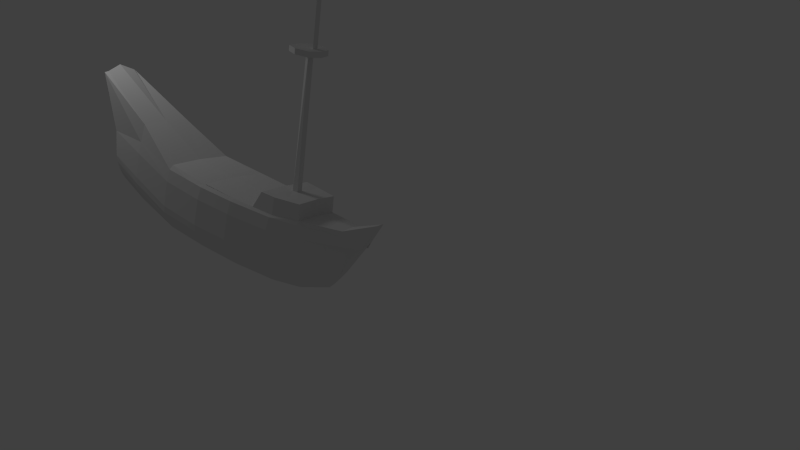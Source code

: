 # Source: hole.blend  (saved by Blender 2.63.0; exported with 4.5.12 LTS)
import bpy
from mathutils import Matrix  # noqa: F401  (used for matrix-valued properties, if any)

bpy.ops.wm.read_factory_settings(use_empty=True)
scene = bpy.context.scene
scene.name = 'Scene'

# ---- collections
col_collection_1 = bpy.data.collections.new('Collection 1'); scene.collection.children.link(col_collection_1)

# ---- world
world_world = bpy.data.worlds.new('World'); scene.world = world_world
world_world.color = (0.05088, 0.05088, 0.05088)
world_world.use_sun_shadow = False
world_world.sun_shadow_jitter_overblur = 0.0
world_world.cycles.sampling_method = 'MANUAL'
world_world.cycles.sample_map_resolution = 256

# ---- cameras
cam_camera = bpy.data.cameras.new('Camera')
cam_camera.clip_end = 100.0
cam_camera.lens = 35.0
cam_camera.sensor_width = 32.0
cam_camera.sensor_height = 18.0
cam_camera.ortho_scale = 7.314
cam_camera.dof.focus_distance = 0.0
cam_camera.dof.aperture_fstop = 128.0

# ---- lights
light_lamp = bpy.data.lights.new('Lamp', 'POINT')
light_lamp.transmission_factor = 0.0
light_lamp.cutoff_distance = 30.0
light_lamp.energy = 100.0
light_lamp.shadow_buffer_clip_start = 1.001
light_lamp.shadow_soft_size = 1.0
light_lamp.shadow_maximum_resolution = 0.006
light_lamp.use_absolute_resolution = True
light_lamp.cycles.use_multiple_importance_sampling = False

# ---- meshes
me_cylinder = bpy.data.meshes.new('Cylinder')
me_cylinder.from_pydata([(0.0, 1.359, -1.0), (0.0, 1.338, 1.0), (0.1951, 1.333, -1.0), (0.1951, 1.312, 1.0), (0.3827, 1.255, -1.0), (0.3827, 1.236, 1.0), (0.5556, 1.13, -1.0), (0.5556, 1.112, 1.0), (0.7071, 0.9609, -1.0), (0.7071, 0.9458, 1.0), (0.8315, 0.755, -1.0), (0.8315, 0.7431, 1.0), (0.9239, 0.52, -1.0), (0.9239, 0.5119, 1.0), (0.9808, 0.2651, -1.0), (0.9808, 0.261, 1.0), (1.0, 3.103e-10, -1.0), (1.0, 4.77e-09, 1.0), (0.9808, -0.2651, -1.0), (0.9808, -0.261, 1.0), (0.9239, -0.52, -1.0), (0.9239, -0.5119, 1.0), (0.8315, -0.755, -1.0), (0.8315, -0.7431, 1.0), (0.7071, -0.9609, -1.0), (0.7071, -0.9458, 1.0), (0.5556, -1.13, -1.0), (0.5556, -1.112, 1.0), (0.3827, -1.255, -1.0), (0.3827, -1.236, 1.0), (0.1951, -1.333, -1.0), (0.1951, -1.312, 1.0), (-3.258e-07, -1.359, -1.0), (-3.258e-07, -1.338, 1.0), (-0.7426, -1.333, -1.0), (-0.7426, -1.312, 1.0), (-1.09, -1.255, -1.0), (-1.09, -1.236, 1.0), (-1.141, -1.13, -1.0), (-1.158, -1.112, 1.0), (-1.178, 1.033e-06, -1.0), (-1.195, 1.013e-06, 1.0), (-1.141, 1.13, -1.0), (-1.158, 1.112, 1.0), (-1.09, 1.255, -1.0), (-1.09, 1.236, 1.0), (-0.7426, 1.333, -1.0), (-0.7426, 1.312, 1.0), (3.64e-08, 1.306, 3.903), (0.1951, 1.281, 3.903), (0.3827, 1.207, 3.903), (0.5556, 1.086, 3.903), (0.7071, 0.9235, 3.903), (0.8315, 0.7256, 3.903), (0.9239, 0.4998, 3.903), (0.9808, 0.2548, 3.903), (1.0, 2.879e-10, 3.903), (0.9808, -0.2548, 3.903), (0.9239, -0.4998, 3.903), (0.8315, -0.7256, 3.903), (0.7071, -0.9235, 3.903), (0.5556, -1.086, 3.903), (0.3827, -1.207, 3.903), (0.1951, -1.281, 3.903), (-2.894e-07, -1.306, 3.903), (-0.7426, -1.281, 3.903), (-1.09, -1.207, 3.903), (-1.175, -1.086, 3.903), (-1.213, 1.027e-06, 3.903), (-1.175, 1.086, 3.903), (-1.09, 1.207, 3.903), (-0.7426, 1.281, 3.903), (1.1e-07, 1.241, 9.769), (0.1951, 1.217, 9.769), (0.3827, 1.146, 9.769), (0.5556, 1.032, 9.769), (0.7071, 0.8774, 9.769), (0.8315, 0.6894, 9.769), (0.9239, 0.4748, 9.769), (0.9808, 0.2421, 9.769), (1.0, 2.536e-08, 9.769), (0.9808, -0.2421, 9.769), (0.9239, -0.4748, 9.769), (0.8315, -0.6894, 9.769), (0.7071, -0.8774, 9.769), (0.5556, -1.032, 9.769), (0.3827, -1.146, 9.769), (0.1951, -1.217, 9.769), (-2.159e-07, -1.241, 9.769), (-0.7426, -1.217, 9.769), (-1.09, -1.146, 9.769), (-1.214, -1.032, 9.769), (-1.251, 9.802e-07, 9.769), (-1.214, 1.032, 9.769), (-1.09, 1.146, 9.769), (-0.7426, 1.217, 9.769), (-0.2586, 0.9722, 21.96), (-0.06351, 0.9535, 21.96), (0.1241, 0.8982, 21.96), (0.297, 0.8083, 21.96), (0.4485, 0.6874, 21.96), (0.5729, 0.5401, 21.96), (0.6653, 0.372, 21.96), (0.7222, 0.1897, 21.96), (0.7414, 7.723e-08, 21.96), (0.7222, -0.1897, 21.96), (0.6653, -0.372, 21.96), (0.5729, -0.5401, 21.96), (0.4485, -0.6874, 21.96), (0.297, -0.8083, 21.96), (0.1241, -0.8982, 21.96), (-0.06351, -0.9535, 21.96), (-0.2586, -0.9722, 21.96), (-1.001, -0.9535, 21.96), (-1.348, -0.8982, 21.96), (-1.875, -0.8083, 21.96), (-1.913, 8.477e-07, 21.96), (-1.875, 0.8083, 21.96), (-1.348, 0.8982, 21.96), (-1.001, 0.9535, 21.96), (-0.4655, 0.699, 32.12), (-0.2794, 0.6856, 31.68), (-0.1005, 0.6458, 31.27), (0.0644, 0.5812, 30.88), (0.2089, 0.4943, 30.54), (0.3275, 0.3883, 30.27), (0.4157, 0.2675, 30.06), (0.47, 0.1364, 29.94), (0.4883, 1.231e-07, 29.89), (0.47, -0.1364, 29.94), (0.4157, -0.2675, 30.06), (0.3275, -0.3883, 30.27), (0.2089, -0.4943, 30.54), (0.0644, -0.5812, 30.88), (-0.1005, -0.6458, 31.27), (-0.2794, -0.6856, 31.68), (-0.4655, -0.699, 32.12), (-0.7336, -0.6856, 32.42), (-1.196, -0.6458, 33.22), (-2.785, -0.5812, 39.25), (-2.828, -0.4943, 38.79), (-2.993, 7.76e-07, 39.44), (-2.828, 0.4943, 38.79), (-2.785, 0.5812, 39.25), (-1.196, 0.6458, 33.22), (-0.7336, 0.6856, 32.42), (-0.7426, 1.096, -19.07), (-1.09, 1.033, -19.07), (-1.136, 0.9294, -19.07), (-1.624, -0.1188, -18.06), (-1.136, -0.9294, -19.07), (-1.09, -1.033, -19.07), (-0.7426, -1.096, -19.07), (-1e-07, -1.118, -19.07), (0.1951, -1.096, -19.07), (0.3827, -1.033, -19.07), (0.5556, -0.9294, -19.07), (0.6699, -0.7904, -19.07), (0.7818, -0.621, -19.07), (0.8742, -0.4278, -19.07), (0.9311, -0.2181, -19.07), (0.9503, 4.623e-08, -19.07), (0.9311, 0.2181, -19.07), (0.8742, 0.4278, -19.07), (0.7818, 0.621, -19.07), (0.6699, 0.7904, -19.07), (0.5556, 0.9294, -19.07), (0.3827, 1.033, -19.07), (0.1951, 1.096, -19.07), (2.258e-07, 1.118, -19.07), (-0.4655, 0.699, 32.12), (-0.2794, 0.6856, 31.68), (-0.1005, 0.6458, 31.27), (0.0644, 0.5812, 30.88), (0.2089, 0.4943, 30.54), (0.3275, 0.3883, 30.27), (0.4157, 0.2675, 30.06), (0.47, 0.1364, 29.94), (0.4883, 1.231e-07, 29.89), (0.47, -0.1364, 29.94), (0.4157, -0.2675, 30.06), (0.3275, -0.3883, 30.27), (0.2089, -0.4943, 30.54), (0.0644, -0.5812, 30.88), (-0.1005, -0.6458, 31.27), (-0.2794, -0.6856, 31.68), (-0.4655, -0.699, 32.12), (-0.7336, -0.6856, 32.42), (-1.196, -0.6458, 33.22), (-2.785, -0.5812, 39.25), (-2.828, -0.4943, 38.79), (-2.828, 0.4943, 38.79), (-2.785, 0.5812, 39.25), (-1.196, 0.6458, 33.22), (-0.7336, 0.6856, 32.42), (1.185e-07, 1.307, -9.487), (0.1951, 1.282, -9.487), (0.3827, 1.208, -9.487), (0.5556, 1.087, -9.487), (0.7071, 0.9243, -9.487), (0.8315, 0.7262, -9.487), (0.9239, 0.5002, -9.487), (0.9808, 0.255, -9.487), (1.0, 1.115e-08, -9.487), (0.9808, -0.255, -9.487), (0.9239, -0.5002, -9.487), (0.8315, -0.7262, -9.487), (0.7071, -0.9243, -9.487), (0.5556, -1.087, -9.487), (0.3827, -1.208, -9.487), (0.1951, -1.282, -9.487), (-2.073e-07, -1.307, -9.487), (-0.7426, -1.282, -9.487), (-1.09, -1.208, -9.487), (-1.145, -1.087, -9.486), (-1.183, 1.02e-06, -9.488), (-1.145, 1.087, -9.486), (-1.09, 1.208, -9.487), (-0.7426, 1.282, -9.487), (-0.1179, 0.8209, -24.49), (0.07715, 0.8051, -24.49), (0.2647, 0.7584, -24.49), (0.4376, 0.6825, -24.49), (0.5537, 0.5804, -24.49), (0.6781, 0.456, -24.49), (0.7705, 0.3141, -24.49), (0.8274, 0.1601, -24.49), (0.8466, 1.215e-07, -24.49), (0.8274, -0.1601, -24.49), (0.7705, -0.3141, -24.49), (0.6781, -0.456, -24.49), (0.5537, -0.5804, -24.49), (0.4376, -0.6825, -24.49), (0.2647, -0.7584, -24.49), (0.07715, -0.8051, -24.49), (-0.1179, -0.8209, -24.49), (-0.7426, -0.8051, -24.49), (-1.09, -0.6993, -24.49), (-1.192, -0.6825, -24.49), (-1.23, 7.55e-07, -24.49), (-1.192, 0.6825, -24.49), (-1.09, 0.7584, -24.49), (-0.7426, 0.8051, -24.49), (-0.7426, 0.6444, -26.14), (-1.09, 0.607, -26.14), (-1.339, 0.4103, -33.72), (-1.376, 6.722e-07, -33.72), (-1.339, -0.3337, -33.72), (-1.09, -0.607, -26.14), (-0.7426, -0.6444, -26.14), (-0.18, -0.657, -26.14), (0.01508, -0.6444, -26.14), (0.2027, -0.607, -26.14), (0.3756, -0.5463, -26.14), (0.4917, -0.4646, -26.14), (0.616, -0.365, -26.14), (0.6819, -0.2514, -26.14), (0.7388, -0.1282, -26.14), (0.758, 1.532e-07, -26.14), (0.7388, 0.1282, -26.14), (0.6819, 0.2514, -26.14), (0.616, 0.365, -26.14), (0.4917, 0.4646, -26.14), (0.3756, 0.5463, -26.14), (0.2027, 0.607, -26.14), (0.01508, 0.6444, -26.14), (-0.18, 0.657, -26.14), (-0.7639, 0.152, -34.45), (-0.249, 0.1491, -33.98), (-0.08013, 0.1404, -33.49), (0.0755, 0.1264, -32.73), (0.2119, 0.1075, -32.11), (0.3064, 0.08445, -31.66), (0.3871, 0.05817, -31.29), (0.4583, 0.02965, -30.88), (0.518, 2.595e-07, -30.54), (0.4583, -0.02965, -30.88), (0.3871, -0.05817, -31.29), (0.3064, -0.08445, -31.66), (0.2119, -0.1075, -32.11), (0.0755, -0.1264, -32.73), (-0.08013, -0.1404, -33.49), (-0.249, -0.1491, -33.98), (-0.7639, -0.152, -34.45), (-0.9651, -0.1491, -37.38), (-1.166, -0.1404, -37.94), (-1.757, -0.1264, -39.99), (-1.769, 4.044e-07, -40.02), (-1.757, 0.1264, -39.99), (-1.166, 0.1404, -37.94), (-0.9651, 0.1491, -37.38), (-0.7639, 0.152, -34.45), (-0.249, 0.1491, -33.98), (-0.08013, 0.1404, -33.49), (0.0755, 0.1264, -32.73), (0.2119, 0.1075, -32.11), (0.3064, 0.08445, -31.66), (0.3871, 0.05817, -31.29), (0.4583, 0.02965, -30.88), (0.518, 2.595e-07, -30.54), (0.4583, -0.02965, -30.88), (0.3871, -0.05817, -31.29), (0.3064, -0.08445, -31.66), (0.2119, -0.1075, -32.11), (0.0755, -0.1264, -32.73), (-0.08013, -0.1404, -33.49), (-0.249, -0.1491, -33.98), (-0.7639, -0.152, -34.45), (-0.9651, -0.1491, -37.38), (-1.166, -0.1404, -37.94), (-1.757, -0.1264, -39.99), (-1.757, 0.1264, -39.99), (-1.166, 0.1404, -37.94), (-0.9651, 0.1491, -37.38), (-1.154, -1.087, -0.916), (-1.191, 8.988e-07, -0.9199), (-1.154, 1.087, -0.916), (-1.618, 0.504, -20.19), (-1.178, 9.57e-07, -14.28), (-1.164, -0.5434, -9.487), (-1.216, -0.2559, -24.49), (-1.652, 8.511e-07, -22.32), (-1.141, -1.008, -14.28), (-1.141, 1.008, -14.28), (-1.62, -0.4117, -19.67), (-1.164, 0.806, -21.78), (-1.164, -0.806, -21.78), (-1.216, 0.2559, -24.49), (-1.164, 0.5434, -9.487), (-1.159, -0.5041, -14.28), (-1.159, 0.5041, -14.28), (-5.266, -0.3314, -19.78), (-1.596, 0.8666, -18.67), (-1.626, 9.767e-07, -15.45), (-1.173, -0.2717, -9.487), (-5.207, -0.09649, -17.61), (-1.638, -0.1188, -19.25), (-1.139, -0.9688, -16.67), (-1.139, 0.9688, -16.67), (-1.15, 0.8677, -20.43), (-1.15, -0.8677, -20.43), (-1.202, 0.5119, -24.49), (-1.154, 0.8152, -9.486), (-1.615, 0.06687, -18.06), (-1.18, 9.884e-07, -11.88), (-1.154, -0.8151, -9.486), (-1.202, -0.5119, -24.49), (-1.666, 8.079e-07, -24.15), (-1.143, -1.047, -11.88), (-1.143, 1.048, -11.88), (-1.596, -0.8666, -18.67), (-1.178, 0.7442, -23.14), (-1.178, -0.7442, -23.14), (-5.184, 0.0411, -16.62), (-1.173, 0.2717, -9.487), (-1.652, -0.347, -24.15), (-1.624, -0.7515, -22.32), (-1.607, -0.6022, -15.45), (-1.162, -0.5237, -11.88), (-1.15, -0.7561, -14.28), (-1.169, -0.252, -14.28), (-1.607, 0.6022, -15.45), (-1.162, 0.5238, -11.88), (-1.169, 0.252, -14.28), (-1.15, 0.7561, -14.28), (-1.652, 0.347, -24.15), (-1.624, 0.7515, -22.32), (-5.193, -0.1355, -16.62), (-1.617, -0.3011, -15.45), (-1.598, 0.9033, -15.45), (-1.638, 0.6939, -24.15), (-1.638, -0.6939, -24.15), (-1.61, -0.809, -20.5), (-1.598, -0.9033, -15.45), (-1.152, -0.7856, -11.88), (-1.171, -0.2619, -11.88), (-1.617, 0.3011, -15.45), (-1.171, 0.2619, -11.88), (-1.152, 0.7856, -11.88), (-5.198, 0.101, -17.61), (-1.629, 0.05454, -19.25), (-1.61, 0.809, -20.5), (-0.9765, -0.04654, -25.3), (-5.193, -0.1355, -16.62), (-5.207, -0.09649, -17.61), (-5.184, 0.0411, -16.62), (-5.198, 0.101, -17.61), (-5.242, 0.366, -14.34), (-5.251, -0.4632, -14.58), (-5.256, 0.4266, -19.78), (-5.249, 0.5341, -16.98), (-5.261, 0.05237, -20.59), (-5.259, -0.5916, -17.06), (-5.244, -0.1648, -13.61), (-5.414, -0.3266, -19.71), (-5.39, 0.3708, -14.28), (-5.4, -0.4584, -14.51), (-5.405, 0.4315, -19.71), (-5.398, 0.539, -16.92), (-5.41, 0.05723, -20.52), (-5.407, -0.5867, -17.0), (-5.393, -0.16, -13.54), (-5.414, -0.0304, -18.76), (-5.399, 0.006434, -17.92), (-5.405, -0.08006, -18.0), (-5.409, 0.05645, -18.7), (-5.403, 0.07294, -18.33), (-5.411, -0.09974, -18.34), (-8.288, 0.006442, -17.44), (-8.272, 0.04328, -16.6), (-8.279, -0.04322, -16.68), (-8.282, 0.09329, -17.39), (-8.277, 0.1098, -17.01), (-8.284, -0.0629, -17.02)], [(381, 382)], [(0, 1, 3, 2), (2, 3, 5, 4), (4, 5, 7, 6), (6, 7, 9, 8), (8, 9, 11, 10), (10, 11, 13, 12), (12, 13, 15, 14), (14, 15, 17, 16), (16, 17, 19, 18), (18, 19, 21, 20), (20, 21, 23, 22), (22, 23, 25, 24), (24, 25, 27, 26), (26, 27, 29, 28), (28, 29, 31, 30), (30, 31, 33, 32), (32, 33, 35, 34), (34, 35, 37, 36), (36, 37, 39, 38), (38, 39, 41, 40), (40, 41, 43, 42), (42, 43, 45, 44), (37, 35, 65, 66), (46, 47, 1, 0), (44, 45, 47, 46), (133, 132, 182, 183), (13, 11, 53, 54), (27, 25, 60, 61), (1, 47, 71, 48), (41, 39, 67, 68), (17, 15, 55, 56), (31, 29, 62, 63), (7, 5, 50, 51), (21, 19, 57, 58), (35, 33, 64, 65), (11, 9, 52, 53), (25, 23, 59, 60), (47, 45, 70, 71), (39, 37, 66, 67), (15, 13, 54, 55), (29, 27, 61, 62), (5, 3, 49, 50), (19, 17, 56, 57), (33, 31, 63, 64), (9, 7, 51, 52), (43, 41, 68, 69), (3, 1, 48, 49), (23, 21, 58, 59), (45, 43, 69, 70), (68, 67, 91, 92), (63, 62, 86, 87), (58, 57, 81, 82), (53, 52, 76, 77), (71, 70, 94, 95), (64, 63, 87, 88), (59, 58, 82, 83), (54, 53, 77, 78), (49, 48, 72, 73), (48, 71, 95, 72), (65, 64, 88, 89), (60, 59, 83, 84), (55, 54, 78, 79), (50, 49, 73, 74), (66, 65, 89, 90), (61, 60, 84, 85), (56, 55, 79, 80), (51, 50, 74, 75), (69, 68, 92, 93), (67, 66, 90, 91), (62, 61, 85, 86), (57, 56, 80, 81), (52, 51, 75, 76), (70, 69, 93, 94), (119, 118, 144, 145), (90, 89, 113, 114), (85, 84, 108, 109), (80, 79, 103, 104), (75, 74, 98, 99), (91, 90, 114, 115), (86, 85, 109, 110), (81, 80, 104, 105), (76, 75, 99, 100), (94, 93, 117, 118), (92, 91, 115, 116), (87, 86, 110, 111), (82, 81, 105, 106), (77, 76, 100, 101), (95, 94, 118, 119), (88, 87, 111, 112), (83, 82, 106, 107), (78, 77, 101, 102), (73, 72, 96, 97), (72, 95, 119, 96), (89, 88, 112, 113), (84, 83, 107, 108), (79, 78, 102, 103), (74, 73, 97, 98), (145, 144, 193, 194), (112, 111, 135, 136), (107, 106, 130, 131), (102, 101, 125, 126), (97, 96, 120, 121), (96, 119, 145, 120), (113, 112, 136, 137), (108, 107, 131, 132), (103, 102, 126, 127), (98, 97, 121, 122), (114, 113, 137, 138), (109, 108, 132, 133), (104, 103, 127, 128), (99, 98, 122, 123), (116, 141, 142), (115, 114, 138, 139), (110, 109, 133, 134), (105, 104, 128, 129), (100, 99, 123, 124), (118, 117, 143, 144), (117, 116, 142, 143), (116, 115, 139, 140), (111, 110, 134, 135), (106, 105, 129, 130), (101, 100, 124, 125), (116, 140, 141), (14, 16, 203, 202), (38, 40, 215, 334, 319, 345, 214), (138, 137, 187, 188), (46, 0, 195, 218), (24, 26, 208, 207), (125, 124, 174, 175), (130, 129, 179, 180), (10, 12, 201, 200), (34, 36, 213, 212), (42, 44, 217, 216), (135, 134, 184, 185), (20, 22, 206, 205), (0, 2, 196, 195), (140, 139, 189, 190), (122, 121, 171, 172), (127, 126, 176, 177), (6, 8, 199, 198), (30, 32, 211, 210), (144, 143, 192, 193), (132, 131, 181, 182), (16, 18, 204, 203), (137, 136, 186, 187), (124, 123, 173, 174), (2, 4, 197, 196), (26, 28, 209, 208), (129, 128, 178, 179), (12, 14, 202, 201), (36, 38, 214, 213), (120, 145, 194, 170), (134, 133, 183, 184), (139, 138, 188, 189), (121, 120, 170, 171), (44, 46, 218, 217), (22, 24, 207, 206), (126, 125, 175, 176), (8, 10, 200, 199), (32, 34, 212, 211), (143, 142, 191, 192), (131, 130, 180, 181), (136, 135, 185, 186), (18, 20, 205, 204), (4, 6, 198, 197), (123, 122, 172, 173), (28, 30, 210, 209), (128, 127, 177, 178), (206, 207, 157, 158), (211, 212, 152, 153), (218, 195, 169, 146), (195, 196, 168, 169), (200, 201, 163, 164), (205, 206, 158, 159), (210, 211, 153, 154), (401, 396, 388, 393), (217, 218, 146, 147), (199, 200, 164, 165), (204, 205, 159, 160), (209, 210, 154, 155), (216, 217, 147, 148, 338, 323, 349), (198, 199, 165, 166), (203, 204, 160, 161), (208, 209, 155, 156), (213, 214, 348, 322, 337, 150, 151), (197, 198, 166, 167), (202, 203, 161, 162), (207, 208, 156, 157), (212, 213, 151, 152), (196, 197, 167, 168), (201, 202, 162, 163), (153, 152, 236, 235), (158, 157, 231, 230), (163, 162, 226, 225), (168, 167, 221, 220), (152, 151, 237, 236), (157, 156, 232, 231), (162, 161, 227, 226), (167, 166, 222, 221), (151, 150, 340, 326, 352, 238, 237), (156, 155, 233, 232), (161, 160, 228, 227), (166, 165, 223, 222), (148, 147, 241, 240, 351, 325, 339), (155, 154, 234, 233), (160, 159, 229, 228), (165, 164, 224, 223), (147, 146, 242, 241), (154, 153, 235, 234), (159, 158, 230, 229), (164, 163, 225, 224), (169, 168, 220, 219), (146, 169, 219, 242), (234, 235, 250, 251), (241, 242, 243, 244), (223, 224, 261, 262), (228, 229, 256, 257), (233, 234, 251, 252), (240, 241, 244, 245), (222, 223, 262, 263), (227, 228, 257, 258), (232, 233, 252, 253), (237, 238, 247, 248), (221, 222, 263, 264), (226, 227, 258, 259), (231, 232, 253, 254), (236, 237, 248, 249), (247, 246, 287, 286), (220, 221, 264, 265), (225, 226, 259, 260), (230, 231, 254, 255), (235, 236, 249, 250), (355, 347, 239, 320), (242, 219, 266, 243), (219, 220, 265, 266), (224, 225, 260, 261), (229, 230, 255, 256), (253, 252, 281, 280), (258, 257, 276, 275), (263, 262, 271, 270), (245, 244, 289, 288), (252, 251, 282, 281), (257, 256, 277, 276), (262, 261, 272, 271), (244, 243, 290, 289), (251, 250, 283, 282), (256, 255, 278, 277), (261, 260, 273, 272), (266, 265, 268, 267), (243, 266, 267, 290), (250, 249, 284, 283), (255, 254, 279, 278), (260, 259, 274, 273), (265, 264, 269, 268), (249, 248, 285, 284), (254, 253, 280, 279), (259, 258, 275, 274), (264, 263, 270, 269), (248, 247, 286, 285), (281, 282, 306, 305), (275, 276, 300, 299), (269, 270, 294, 293), (290, 267, 291, 313), (280, 281, 305, 304), (274, 275, 299, 298), (268, 269, 293, 292), (289, 290, 313, 312), (285, 286, 310, 309), (279, 280, 304, 303), (273, 274, 298, 297), (288, 289, 312, 311), (284, 285, 309, 308), (278, 279, 303, 302), (272, 273, 297, 296), (283, 284, 308, 307), (277, 278, 302, 301), (271, 272, 296, 295), (267, 268, 292, 291), (282, 283, 307, 306), (276, 277, 301, 300), (270, 271, 295, 294), (353, 367, 383, 385), (171, 170, 194, 193, 192, 191, 141, 190, 189, 188, 187, 186, 185, 184, 183, 182, 181, 180, 179, 178, 177, 176, 175, 174, 173, 172), (142, 141, 191), (141, 140, 190), (287, 288, 311), (369, 338, 148, 332), (384, 383, 367, 335), (286, 287, 310), (246, 245, 288, 287), (291, 292, 293, 294, 295, 296, 297, 298, 299, 300, 301, 302, 303, 304, 305, 306, 307, 308, 309, 310, 287, 311, 312, 313), (370, 351, 240, 341), (40, 42, 216, 342, 328, 354, 215), (93, 92, 116, 117), (215, 354, 328, 342, 216, 316, 315), (314, 315, 215, 334, 319, 345, 214), (371, 355, 320, 346), (373, 357, 324, 350), (374, 358, 329, 359), (375, 344, 318, 360), (376, 361, 317, 343), (377, 362, 330, 363), (378, 349, 323, 364), (335, 367, 388, 392, 331), (350, 324, 372), (381, 339, 325, 366), (324, 321, 347, 355), (372, 324, 356), (324, 149, 336), (329, 360, 368, 357), (360, 318, 333, 368), (361, 369, 332, 317), (330, 364, 369, 361), (364, 323, 338, 369), (365, 370, 341, 327), (412, 409, 403, 406), (366, 325, 351, 370), (352, 371, 346, 238), (326, 356, 371, 352), (340, 372, 356, 326), (150, 350, 372, 340), (324, 336, 321), (386, 384, 335, 379), (357, 368, 324), (337, 373, 350, 150), (322, 359, 373, 337), (359, 329, 357, 373), (348, 374, 359, 322), (214, 345, 374, 348), (345, 319, 358, 374), (358, 375, 360, 329), (319, 334, 375, 358), (334, 215, 344, 375), (333, 376, 343, 149), (318, 363, 376, 333), (363, 330, 361, 376), (344, 377, 363, 318), (215, 354, 377, 344), (354, 328, 362, 377), (362, 378, 364, 330), (328, 342, 378, 362), (342, 216, 349, 378), (387, 393, 388, 367, 353), (385, 383, 149, 343), (368, 333, 149, 324), (332, 148, 339, 381), (379, 353, 385, 386), (386, 385, 343, 380), (380, 336, 384, 386), (336, 149, 383, 384), (398, 395, 387, 390), (390, 389, 397, 398), (389, 390, 387, 353, 379), (321, 317, 365, 347), (238, 346, 320, 239, 246, 247), (379, 335, 331, 391, 389), (356, 324, 355, 371), (317, 366, 370, 365), (347, 365, 327, 239), (239, 327, 341, 240, 245, 246), (336, 380, 317, 321), (343, 317, 380), (317, 381, 366), (317, 332, 381), (399, 397, 389, 391), (393, 387, 395, 401), (392, 388, 396, 400), (400, 394, 331, 392), (391, 331, 394, 399), (402, 405, 397, 399), (399, 394, 402), (406, 403, 395, 398), (407, 402, 394, 400), (400, 396, 404, 407), (398, 397, 405, 406), (401, 395, 403), (403, 404, 396, 401), (412, 411, 408, 413, 410, 409), (407, 404, 410, 413), (413, 408, 402, 407), (408, 411, 405, 402), (406, 405, 411, 412), (409, 410, 404, 403)])
me_cylinder.use_remesh_preserve_volume = False
me_cylinder.use_remesh_preserve_attributes = False
me_cylinder.use_mirror_vertex_groups = False
me_cylinder.update()
me_cube_000 = bpy.data.meshes.new('Cube.000')
me_cube_000.from_pydata([(-1.0, -1.981, -1.0), (-0.8366, 1.117, -1.0), (0.9117, 1.167, -1.0), (1.0, -2.062, -1.0), (-1.0, -1.981, 1.0), (-0.8366, 1.117, 1.0), (0.9117, 1.167, 1.0), (1.0, -2.062, 1.0), (1.398, 2.265, -1.0), (2.654, -2.132, -1.0), (1.398, 2.265, 1.0), (2.654, -2.132, 1.0), (3.125, 2.509, -1.0), (4.752, -2.212, -1.0), (3.125, 2.509, 1.0), (4.752, -2.212, 1.0), (4.112, 2.607, -1.0), (6.234, -2.304, -1.0), (4.112, 2.607, 1.0), (6.234, -2.304, 1.0), (7.923, 0.9957, -1.0), (6.677, -2.284, -1.0), (7.923, 0.9957, 1.0), (6.677, -2.284, 1.0), (-1.628, -1.924, -1.0), (-2.989, 1.175, -1.0), (-1.628, -1.924, 1.0), (-2.989, 1.175, 1.0), (-2.911, -1.874, -1.0), (-2.911, -1.874, 1.0), (-5.041, -1.724, -1.0), (-5.041, -1.724, 1.0), (-6.903, -1.562, -1.0), (-6.123, 3.002, -0.9197), (-6.903, -1.562, 1.0), (-6.123, 3.002, 1.08), (-7.449, -1.401, -1.0), (-6.452, 2.75, -1.0), (-7.449, -1.401, 1.0), (-6.452, 2.75, 1.0), (-8.075, -0.8998, -1.0), (-8.459, -0.3921, -1.0), (-8.075, -0.8998, 1.0), (-8.459, -0.3921, 1.0), (-7.733, 2.706, -1.0), (-7.733, 2.706, 1.0), (-8.672, 0.05674, -1.0), (-8.672, 0.05674, 1.0), (-8.803, 0.6525, -1.0), (-8.803, 0.6525, 1.0), (-8.134, 2.7, -1.0), (-8.134, 2.7, 1.0), (-8.827, 1.3, -1.0), (-8.827, 1.3, 1.0), (4.236, 3.226, -1.0), (4.236, 3.226, 1.0), (7.046, 4.677, -1.0), (8.081, 1.867, 1.0), (6.975, 3.542, -1.0), (6.975, 3.542, 1.0), (7.046, 4.677, 1.0), (8.884, 3.322, 1.0), (8.081, 1.867, -0.991), (8.884, 3.322, -1.028), (8.224, 2.272, -1.123), (8.224, 2.272, 1.0), (9.656, 5.137, 1.0), (9.656, 5.137, -1.028), (-3.0, 1.908, -1.0), (-3.0, 1.908, 1.0), (-3.572, 2.883, -1.0), (-3.572, 2.883, 1.0), (-8.74, 2.417, -1.0), (-8.74, 2.417, 1.0), (-9.207, 1.567, -1.0), (-9.207, 1.567, 1.0), (-9.289, 2.576, -1.0), (-9.289, 2.576, 1.0), (-9.756, 2.056, -1.0), (-9.756, 2.056, 1.0), (-9.731, 2.991, -1.0), (-9.731, 2.991, 1.0), (-10.2, 2.472, -1.0), (-10.2, 2.472, 1.0), (-10.09, 3.229, -1.0), (-10.09, 3.229, 1.0), (-10.36, 2.74, -1.0), (-10.36, 2.74, 1.0)], [], [(0, 4, 26, 24), (5, 6, 2, 1), (6, 7, 11, 10), (7, 4, 0, 3), (0, 1, 2, 3), (7, 6, 5, 4), (11, 9, 13, 15), (7, 3, 9, 11), (10, 8, 2, 6), (3, 2, 8, 9), (14, 15, 19, 18), (9, 8, 12, 13), (14, 12, 8, 10), (10, 11, 15, 14), (55, 54, 16, 18), (15, 13, 17, 19), (13, 12, 16, 17), (18, 16, 12, 14), (22, 23, 21, 20), (18, 19, 23, 22), (19, 17, 21, 23), (17, 16, 20, 21), (24, 26, 29, 28), (4, 5, 27, 26), (5, 1, 25, 27), (1, 0, 24, 25), (68, 33, 70), (33, 30, 32), (71, 35, 69), (69, 35, 27), (28, 29, 31, 30), (26, 27, 35, 29), (35, 33, 37, 39), (30, 31, 34, 32), (29, 35, 31), (25, 24, 28, 33), (38, 39, 43, 42), (33, 32, 36, 37), (32, 34, 38, 36), (34, 35, 39, 38), (42, 43, 41, 40), (39, 37, 44, 45), (37, 36, 40, 41), (36, 38, 42, 40), (45, 47, 43, 39), (47, 46, 41, 43), (37, 41, 46, 44), (49, 48, 46, 47), (75, 74, 52, 53), (53, 52, 48, 49), (59, 58, 54, 55), (59, 61, 66, 60), (67, 66, 61, 63), (18, 22, 57, 55), (62, 54, 58, 63, 64), (25, 33, 68), (20, 16, 54, 62), (55, 57, 65, 61, 59), (71, 70, 33, 35), (63, 58, 56, 67), (60, 56, 58, 59), (22, 20, 62, 57), (65, 64, 63, 61), (57, 62, 64, 65), (66, 67, 56, 60), (27, 25, 68, 69), (69, 68, 70, 71), (31, 35, 34), (33, 28, 30), (44, 46, 48), (45, 49, 47), (45, 44, 50, 51), (51, 53, 49, 45), (44, 48, 52, 50), (77, 79, 75, 73), (73, 75, 53, 51), (50, 52, 74, 72), (51, 50, 72, 73), (83, 82, 78, 79), (72, 74, 78, 76), (73, 72, 76, 77), (79, 78, 74, 75), (87, 86, 82, 83), (81, 83, 79, 77), (76, 78, 82, 80), (77, 76, 80, 81), (85, 84, 86, 87), (85, 87, 83, 81), (80, 82, 86, 84), (81, 80, 84, 85)])
me_cube_000.use_remesh_preserve_volume = False
me_cube_000.use_remesh_preserve_attributes = False
me_cube_000.use_mirror_vertex_groups = False
me_cube_000.update()
me_cube_001 = bpy.data.meshes.new('Cube.001')
me_cube_001.from_pydata([(-1.0, -1.981, -1.0), (-0.8366, 1.117, -1.0), (0.9117, 1.167, -1.0), (1.0, -2.062, -1.0), (-1.0, -1.981, 1.0), (-0.8366, 1.117, 1.0), (0.9117, 1.167, 1.0), (1.0, -2.062, 1.0), (1.398, 2.265, -1.0), (2.654, -2.132, -1.0), (1.398, 2.265, 1.0), (2.654, -2.132, 1.0), (3.125, 2.509, -1.0), (4.752, -2.212, -1.0), (3.125, 2.509, 1.0), (4.752, -2.212, 1.0), (4.112, 2.607, -1.0), (6.234, -2.304, -1.0), (4.112, 2.607, 1.0), (6.234, -2.304, 1.0), (7.923, 0.9957, -1.0), (6.677, -2.284, -1.0), (7.923, 0.9957, 1.0), (6.677, -2.284, 1.0), (-1.628, -1.924, -1.0), (-2.989, 1.175, -1.0), (-1.628, -1.924, 1.0), (-2.989, 1.175, 1.0), (-2.911, -1.874, -1.0), (-2.911, -1.874, 1.0), (-5.041, -1.724, -1.0), (-5.041, -1.724, 1.0), (-6.903, -1.562, -1.0), (-6.123, 3.002, -0.9972), (-6.903, -1.562, 1.0), (-6.123, 3.002, 1.003), (-7.449, -1.401, -1.0), (-6.452, 2.75, -1.0), (-7.449, -1.401, 1.0), (-6.452, 2.75, 1.0), (-8.075, -0.8998, -1.0), (-8.459, -0.3921, -1.0), (-8.075, -0.8998, 1.0), (-8.459, -0.3921, 1.0), (-7.733, 2.706, -1.0), (-7.733, 2.706, 1.0), (-8.672, 0.05674, -1.0), (-8.672, 0.05674, 1.0), (-8.803, 0.6525, -1.0), (-8.803, 0.6525, 1.0), (-8.134, 2.7, -1.0), (-8.134, 2.7, 1.0), (-8.827, 1.3, -1.0), (-8.827, 1.3, 1.0), (4.236, 3.226, -1.0), (4.236, 3.226, 1.0), (7.046, 4.677, -1.0), (8.081, 1.867, 1.0), (6.975, 3.542, -1.0), (6.975, 3.542, 1.0), (7.046, 4.677, 1.0), (8.884, 3.322, 1.0), (8.081, 1.867, -0.991), (8.884, 3.322, -1.028), (8.224, 2.272, -1.003), (8.224, 2.272, 1.0), (9.656, 5.137, 1.0), (9.656, 5.137, -1.028), (-3.0, 1.908, -1.0), (-3.0, 1.908, 1.0), (-3.572, 2.883, -1.0), (-3.572, 2.883, 1.0), (-8.74, 2.417, -1.0), (-8.74, 2.417, 1.0), (-9.207, 1.567, -1.0), (-9.207, 1.567, 1.0), (-9.289, 2.576, -1.0), (-9.289, 2.576, 1.0), (-9.756, 2.056, -1.0), (-9.756, 2.056, 1.0), (-9.731, 2.991, -1.0), (-9.731, 2.991, 1.0), (-10.2, 2.472, -1.0), (-10.2, 2.472, 1.0), (-10.09, 3.229, -1.0), (-10.09, 3.229, 1.0), (-10.36, 2.74, -1.0), (-10.36, 2.74, 1.0)], [], [(0, 4, 26, 24), (5, 6, 2, 1), (6, 7, 11, 10), (7, 4, 0, 3), (0, 1, 2, 3), (7, 6, 5, 4), (11, 9, 13, 15), (7, 3, 9, 11), (10, 8, 2, 6), (3, 2, 8, 9), (14, 15, 19, 18), (9, 8, 12, 13), (14, 12, 8, 10), (10, 11, 15, 14), (55, 54, 16, 18), (15, 13, 17, 19), (13, 12, 16, 17), (18, 16, 12, 14), (22, 23, 21, 20), (18, 19, 23, 22), (19, 17, 21, 23), (17, 16, 20, 21), (24, 26, 29, 28), (4, 5, 27, 26), (5, 1, 25, 27), (1, 0, 24, 25), (68, 33, 70), (33, 30, 32), (71, 35, 69), (69, 35, 27), (28, 29, 31, 30), (26, 27, 35, 29), (35, 33, 37, 39), (30, 31, 34, 32), (29, 35, 31), (25, 24, 28, 33), (38, 39, 43, 42), (33, 32, 36, 37), (32, 34, 38, 36), (34, 35, 39, 38), (42, 43, 41, 40), (39, 37, 44, 45), (37, 36, 40, 41), (36, 38, 42, 40), (45, 47, 43, 39), (47, 46, 41, 43), (37, 41, 46, 44), (49, 48, 46, 47), (75, 74, 52, 53), (53, 52, 48, 49), (59, 58, 54, 55), (59, 61, 66, 60), (67, 66, 61, 63), (18, 22, 57, 55), (62, 54, 58, 63, 64), (25, 33, 68), (20, 16, 54, 62), (55, 57, 65, 61, 59), (71, 70, 33, 35), (63, 58, 56, 67), (60, 56, 58, 59), (22, 20, 62, 57), (65, 64, 63, 61), (57, 62, 64, 65), (66, 67, 56, 60), (27, 25, 68, 69), (69, 68, 70, 71), (31, 35, 34), (33, 28, 30), (44, 46, 48), (45, 49, 47), (45, 44, 50, 51), (51, 53, 49, 45), (44, 48, 52, 50), (77, 79, 75, 73), (73, 75, 53, 51), (50, 52, 74, 72), (51, 50, 72, 73), (83, 82, 78, 79), (72, 74, 78, 76), (73, 72, 76, 77), (79, 78, 74, 75), (87, 86, 82, 83), (81, 83, 79, 77), (76, 78, 82, 80), (77, 76, 80, 81), (85, 84, 86, 87), (85, 87, 83, 81), (80, 82, 86, 84), (81, 80, 84, 85)])
me_cube_001.use_remesh_preserve_volume = False
me_cube_001.use_remesh_preserve_attributes = False
me_cube_001.use_mirror_vertex_groups = False
me_cube_001.update()

# ---- objects
ob_cylinder = bpy.data.objects.new('Cylinder', me_cylinder)
ob_whole = bpy.data.objects.new('whole', me_cube_000)
ob_cube = bpy.data.objects.new('Cube', me_cube_001)
ob_lamp = bpy.data.objects.new('Lamp', light_lamp)
ob_camera = bpy.data.objects.new('Camera', cam_camera)

# ---- transforms, parenting, visibility, modifiers, constraints
ob_cylinder.location = (-0.05342, 0.01497, 1.79)
ob_cylinder.rotation_euler = (0.0, 1.571, 0.0)
ob_cylinder.scale = (0.581, 0.5458, 0.07859)
ob_cylinder.lineart.crease_threshold = 0.0
ob_whole.location = (-0.003016, 0.01405, 1.784)
ob_whole.rotation_euler = (14.14, -0.01164, -1.564e-09)
ob_whole.scale = (0.3185, 0.3185, 0.03662)
ob_whole.hide_viewport = True
ob_whole.hide_render = True
ob_whole.lineart.crease_threshold = 0.0
ob_cube.location = (-0.003016, 0.0241, 1.784)
ob_cube.rotation_euler = (14.14, -0.01164, -1.564e-09)
ob_cube.scale = (0.3185, 0.3185, 0.9049)
ob_cube.hide_viewport = True
ob_cube.hide_render = True
ob_cube.lineart.crease_threshold = 0.0
ob_lamp.location = (4.076, 1.005, 5.904)
ob_lamp.rotation_euler = (0.6503, 0.05522, 1.866)
ob_lamp.lock_rotations_4d = False
ob_lamp.empty_display_type = 'ARROWS'
ob_lamp.color = (0.0, 0.0, 0.0, 0.0)
ob_lamp.lineart.crease_threshold = 0.0
ob_camera.location = (-10.03, 9.435, 7.382)
ob_camera.rotation_euler = (1.195, -0.1717, 3.813)
ob_camera.lock_rotations_4d = False
ob_camera.empty_display_type = 'ARROWS'
ob_camera.color = (0.0, 0.0, 0.0, 0.0)
ob_camera.display_type = 'WIRE'
ob_camera.lineart.crease_threshold = 0.0

# ---- collection membership
col_collection_1.objects.link(ob_cylinder)
col_collection_1.objects.link(ob_whole)
col_collection_1.objects.link(ob_cube)
col_collection_1.objects.link(ob_lamp)
col_collection_1.objects.link(ob_camera)

# ---- scene / render settings (as saved in the file)
scene.camera = ob_camera
scene.frame_start = 1; scene.frame_end = 250; scene.frame_set(35)
scene.render.engine = 'BLENDER_EEVEE_NEXT'
scene.render.image_settings.color_mode = 'RGB'
scene.render.image_settings.compression = 90
scene.render.resolution_percentage = 50
scene.render.dither_intensity = 0.0
scene.render.bake_margin = 2
scene.render.bake_bias = 0.0
scene.cycles.use_denoising = False
scene.cycles.samples = 10
scene.cycles.sampling_pattern = 'TABULATED_SOBOL'
scene.cycles.light_sampling_threshold = 0.0
scene.cycles.use_adaptive_sampling = False
scene.cycles.use_light_tree = False
scene.cycles.blur_glossy = 0.0
scene.cycles.volume_bounces = 1
scene.cycles.pixel_filter_type = 'GAUSSIAN'
scene.cycles.sample_clamp_indirect = 0.0
scene.view_settings.view_transform = 'Standard'
bpy.context.view_layer.update()
